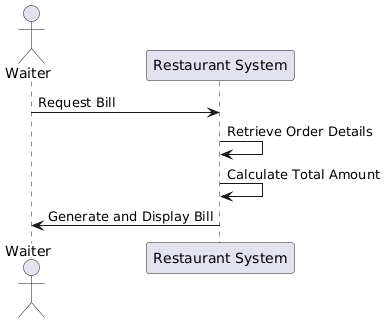

The diagram above was rendered by PlantUML. Its source (embedded in the PNG):
@startuml
actor Waiter
participant "Restaurant System" as System

Waiter -> System: Request Bill
System -> System: Retrieve Order Details
System -> System: Calculate Total Amount
System -> Waiter: Generate and Display Bill
@enduml